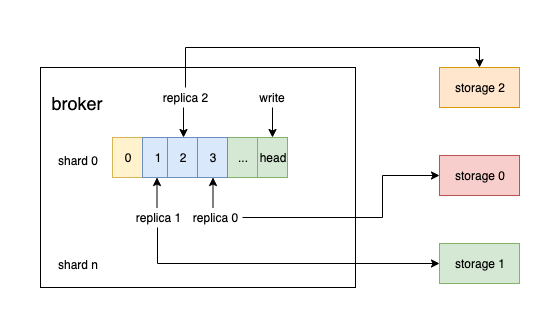

The diagram above was exported from draw.io. Its source (the exported page's mxGraphModel, read from the mxfile embedded in the PNG):
<mxGraphModel dx="1172" dy="782" grid="1" gridSize="10" guides="1" tooltips="1" connect="1" arrows="1" fold="1" page="1" pageScale="1" pageWidth="827" pageHeight="1169" math="0" shadow="0">
  <root>
    <mxCell id="0" />
    <mxCell id="1" parent="0" />
    <mxCell id="uiLofnOUyUcMmiBHxw-T-25" value="" style="rounded=0;whiteSpace=wrap;html=1;" parent="1" vertex="1">
      <mxGeometry x="58" y="200" width="315" height="220" as="geometry" />
    </mxCell>
    <mxCell id="uiLofnOUyUcMmiBHxw-T-1" value="0" style="rounded=0;whiteSpace=wrap;html=1;fillColor=#fff2cc;strokeColor=#d6b656;" parent="1" vertex="1">
      <mxGeometry x="130" y="270" width="30" height="40" as="geometry" />
    </mxCell>
    <mxCell id="uiLofnOUyUcMmiBHxw-T-2" value="1" style="rounded=0;whiteSpace=wrap;html=1;fillColor=#dae8fc;strokeColor=#6c8ebf;" parent="1" vertex="1">
      <mxGeometry x="160" y="270" width="30" height="40" as="geometry" />
    </mxCell>
    <mxCell id="uiLofnOUyUcMmiBHxw-T-3" value="..." style="rounded=0;whiteSpace=wrap;html=1;fillColor=#d5e8d4;strokeColor=#82b366;" parent="1" vertex="1">
      <mxGeometry x="245" y="270" width="30" height="40" as="geometry" />
    </mxCell>
    <mxCell id="uiLofnOUyUcMmiBHxw-T-4" value="2" style="rounded=0;whiteSpace=wrap;html=1;fillColor=#dae8fc;strokeColor=#6c8ebf;" parent="1" vertex="1">
      <mxGeometry x="185" y="270" width="30" height="40" as="geometry" />
    </mxCell>
    <mxCell id="uiLofnOUyUcMmiBHxw-T-5" value="3" style="rounded=0;whiteSpace=wrap;html=1;fillColor=#dae8fc;strokeColor=#6c8ebf;" parent="1" vertex="1">
      <mxGeometry x="215" y="270" width="30" height="40" as="geometry" />
    </mxCell>
    <mxCell id="uiLofnOUyUcMmiBHxw-T-6" value="head" style="rounded=0;whiteSpace=wrap;html=1;fillColor=#d5e8d4;strokeColor=#82b366;" parent="1" vertex="1">
      <mxGeometry x="275" y="270" width="30" height="40" as="geometry" />
    </mxCell>
    <mxCell id="uiLofnOUyUcMmiBHxw-T-7" value="" style="endArrow=classic;html=1;" parent="1" edge="1">
      <mxGeometry width="50" height="50" relative="1" as="geometry">
        <mxPoint x="174.5" y="340" as="sourcePoint" />
        <mxPoint x="174.5" y="310" as="targetPoint" />
      </mxGeometry>
    </mxCell>
    <mxCell id="uiLofnOUyUcMmiBHxw-T-8" value="" style="endArrow=classic;html=1;" parent="1" edge="1">
      <mxGeometry width="50" height="50" relative="1" as="geometry">
        <mxPoint x="230.5" y="340" as="sourcePoint" />
        <mxPoint x="230.5" y="310" as="targetPoint" />
      </mxGeometry>
    </mxCell>
    <mxCell id="uiLofnOUyUcMmiBHxw-T-10" value="" style="endArrow=classic;html=1;entryX=0.5;entryY=0;entryDx=0;entryDy=0;" parent="1" target="uiLofnOUyUcMmiBHxw-T-6" edge="1">
      <mxGeometry width="50" height="50" relative="1" as="geometry">
        <mxPoint x="290" y="240" as="sourcePoint" />
        <mxPoint x="290" y="240" as="targetPoint" />
      </mxGeometry>
    </mxCell>
    <mxCell id="uiLofnOUyUcMmiBHxw-T-11" value="write" style="text;html=1;strokeColor=none;fillColor=none;align=center;verticalAlign=middle;whiteSpace=wrap;rounded=0;" parent="1" vertex="1">
      <mxGeometry x="270" y="220" width="40" height="20" as="geometry" />
    </mxCell>
    <mxCell id="uiLofnOUyUcMmiBHxw-T-12" value="" style="endArrow=classic;html=1;entryX=0.5;entryY=0;entryDx=0;entryDy=0;" parent="1" edge="1">
      <mxGeometry width="50" height="50" relative="1" as="geometry">
        <mxPoint x="201" y="240" as="sourcePoint" />
        <mxPoint x="201" y="270" as="targetPoint" />
      </mxGeometry>
    </mxCell>
    <mxCell id="uiLofnOUyUcMmiBHxw-T-38" style="edgeStyle=orthogonalEdgeStyle;rounded=0;orthogonalLoop=1;jettySize=auto;html=1;exitX=0.5;exitY=0;exitDx=0;exitDy=0;entryX=0.5;entryY=0;entryDx=0;entryDy=0;fontSize=12;" parent="1" source="uiLofnOUyUcMmiBHxw-T-13" target="uiLofnOUyUcMmiBHxw-T-32" edge="1">
      <mxGeometry relative="1" as="geometry" />
    </mxCell>
    <mxCell id="uiLofnOUyUcMmiBHxw-T-13" value="replica 2" style="text;html=1;strokeColor=none;fillColor=none;align=center;verticalAlign=middle;whiteSpace=wrap;rounded=0;" parent="1" vertex="1">
      <mxGeometry x="175" y="220" width="55" height="20" as="geometry" />
    </mxCell>
    <mxCell id="uiLofnOUyUcMmiBHxw-T-40" style="edgeStyle=orthogonalEdgeStyle;rounded=0;orthogonalLoop=1;jettySize=auto;html=1;exitX=0.5;exitY=1;exitDx=0;exitDy=0;entryX=0;entryY=0.5;entryDx=0;entryDy=0;fontSize=12;" parent="1" source="uiLofnOUyUcMmiBHxw-T-18" target="uiLofnOUyUcMmiBHxw-T-34" edge="1">
      <mxGeometry relative="1" as="geometry" />
    </mxCell>
    <mxCell id="uiLofnOUyUcMmiBHxw-T-18" value="replica 1" style="text;html=1;strokeColor=none;fillColor=none;align=center;verticalAlign=middle;whiteSpace=wrap;rounded=0;" parent="1" vertex="1">
      <mxGeometry x="147.5" y="340" width="55" height="20" as="geometry" />
    </mxCell>
    <mxCell id="uiLofnOUyUcMmiBHxw-T-39" style="edgeStyle=orthogonalEdgeStyle;rounded=0;orthogonalLoop=1;jettySize=auto;html=1;exitX=1;exitY=0.5;exitDx=0;exitDy=0;entryX=0;entryY=0.5;entryDx=0;entryDy=0;fontSize=12;" parent="1" source="uiLofnOUyUcMmiBHxw-T-19" target="uiLofnOUyUcMmiBHxw-T-33" edge="1">
      <mxGeometry relative="1" as="geometry">
        <Array as="points">
          <mxPoint x="400" y="350" />
          <mxPoint x="400" y="308" />
        </Array>
      </mxGeometry>
    </mxCell>
    <mxCell id="uiLofnOUyUcMmiBHxw-T-19" value="replica 0" style="text;html=1;strokeColor=none;fillColor=none;align=center;verticalAlign=middle;whiteSpace=wrap;rounded=0;" parent="1" vertex="1">
      <mxGeometry x="205" y="340" width="55" height="20" as="geometry" />
    </mxCell>
    <mxCell id="uiLofnOUyUcMmiBHxw-T-27" value="shard 0" style="text;html=1;strokeColor=none;fillColor=none;align=center;verticalAlign=middle;whiteSpace=wrap;rounded=0;" parent="1" vertex="1">
      <mxGeometry x="70" y="278" width="50" height="30" as="geometry" />
    </mxCell>
    <mxCell id="uiLofnOUyUcMmiBHxw-T-28" value="shard n" style="text;html=1;strokeColor=none;fillColor=none;align=center;verticalAlign=middle;whiteSpace=wrap;rounded=0;" parent="1" vertex="1">
      <mxGeometry x="65" y="387" width="60" height="20" as="geometry" />
    </mxCell>
    <mxCell id="uiLofnOUyUcMmiBHxw-T-31" value="broker" style="text;html=1;strokeColor=none;fillColor=none;align=center;verticalAlign=middle;whiteSpace=wrap;rounded=0;fontSize=18;" parent="1" vertex="1">
      <mxGeometry x="65" y="210" width="60" height="50" as="geometry" />
    </mxCell>
    <mxCell id="uiLofnOUyUcMmiBHxw-T-32" value="storage 2" style="rounded=0;whiteSpace=wrap;html=1;fillColor=#ffe6cc;fontSize=12;strokeColor=#d79b00;" parent="1" vertex="1">
      <mxGeometry x="457" y="200" width="80" height="40" as="geometry" />
    </mxCell>
    <mxCell id="uiLofnOUyUcMmiBHxw-T-33" value="storage 0" style="rounded=0;whiteSpace=wrap;html=1;fillColor=#f8cecc;fontSize=12;strokeColor=#b85450;" parent="1" vertex="1">
      <mxGeometry x="457" y="288" width="80" height="40" as="geometry" />
    </mxCell>
    <mxCell id="uiLofnOUyUcMmiBHxw-T-34" value="storage 1" style="rounded=0;whiteSpace=wrap;html=1;fillColor=#d5e8d4;fontSize=12;strokeColor=#82b366;" parent="1" vertex="1">
      <mxGeometry x="457" y="376" width="80" height="40" as="geometry" />
    </mxCell>
  </root>
</mxGraphModel>